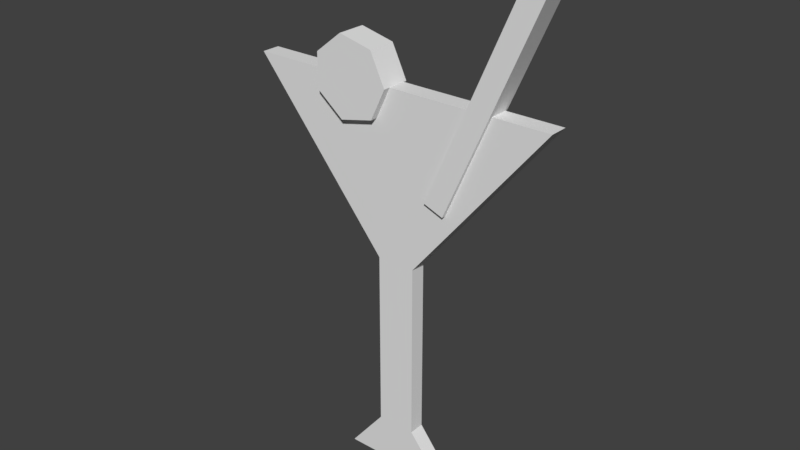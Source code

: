 # Source: Drink_Sign.blend  (saved by Blender 2.79.0; exported with 4.5.12 LTS)
import bpy
from mathutils import Matrix  # noqa: F401  (used for matrix-valued properties, if any)

bpy.ops.wm.read_factory_settings(use_empty=True)
scene = bpy.context.scene
scene.name = 'Scene'

# ---- collections
col_collection_1 = bpy.data.collections.new('Collection 1'); scene.collection.children.link(col_collection_1)

# ---- materials (node trees are filled in below, after node groups)
mat_drink = bpy.data.materials.new('Drink')
mat_drink.alpha_threshold = 0.0
mat_drink.use_transparent_shadow = False
mat_drink.roughness = 0.5
mat_ball = bpy.data.materials.new('Ball')
mat_ball.alpha_threshold = 0.0
mat_ball.use_transparent_shadow = False
mat_ball.roughness = 0.5
mat_straw = bpy.data.materials.new('Straw')
mat_straw.alpha_threshold = 0.0
mat_straw.use_transparent_shadow = False
mat_straw.roughness = 0.5

# ---- material node trees

# ---- world
world_world = bpy.data.worlds.new('World'); scene.world = world_world
world_world.color = (0.05088, 0.05088, 0.05088)
world_world.use_sun_shadow = False
world_world.sun_shadow_jitter_overblur = 0.0
world_world.cycles.sampling_method = 'MANUAL'

# ---- meshes
me_cube_001 = bpy.data.meshes.new('Cube.001')
me_cube_001.from_pydata([(-0.2157, -0.096, -1.0), (-0.2157, -0.096, 1.0), (-0.2157, 0.07845, -1.0), (-0.2157, 0.07845, 1.0), (0.2157, -0.096, -1.0), (0.2157, -0.096, 1.0), (0.2157, 0.07845, -1.0), (0.2157, 0.07845, 1.0), (-0.6211, -0.0921, -1.506), (-0.6211, 0.07454, -1.506), (0.6211, -0.0921, -1.506), (0.6211, 0.07454, -1.506), (-1.736, -0.1103, 2.864), (-1.736, 0.09273, 2.864), (1.736, -0.1103, 2.864), (1.736, 0.09273, 2.864), (0.3935, -0.1489, 1.818), (1.499, -0.1489, 4.329), (0.3935, 0.1192, 1.818), (1.499, 0.1192, 4.329), (0.6155, -0.1489, 1.734), (1.721, -0.1489, 4.244), (0.6155, 0.1192, 1.734), (1.721, 0.1192, 4.244), (-0.05623, -0.1885, 2.864), (-0.05623, 0.1328, 2.864), (-0.2242, -0.1885, 3.213), (-0.2242, 0.1328, 3.213), (-0.6017, -0.1885, 3.3), (-0.6017, 0.1328, 3.3), (-0.9045, -0.1885, 3.058), (-0.9045, 0.1328, 3.058), (-0.9045, -0.1885, 2.671), (-0.9045, 0.1328, 2.671), (-0.6017, -0.1885, 2.429), (-0.6017, 0.1328, 2.429), (-0.2242, -0.1885, 2.516), (-0.2242, 0.1328, 2.516)], [], [(0, 1, 3, 2), (2, 3, 7, 6), (6, 7, 5, 4), (4, 5, 1, 0), (0, 2, 9, 8), (1, 5, 14, 12), (9, 11, 10, 8), (6, 4, 10, 11), (4, 0, 8, 10), (2, 6, 11, 9), (15, 13, 12, 14), (7, 3, 13, 15), (5, 7, 15, 14), (3, 1, 12, 13), (16, 17, 19, 18), (18, 19, 23, 22), (22, 23, 21, 20), (20, 21, 17, 16), (18, 22, 20, 16), (23, 19, 17, 21), (24, 25, 27, 26), (26, 27, 29, 28), (28, 29, 31, 30), (30, 31, 33, 32), (32, 33, 35, 34), (27, 25, 37, 35, 33, 31, 29), (34, 35, 37, 36), (36, 37, 25, 24), (24, 26, 28, 30, 32, 34, 36)])
me_cube_001.polygons.foreach_set('material_index', [0, 0, 0, 0, 0, 0, 0, 0, 0, 0, 0, 0, 0, 0, 2, 2, 2, 2, 2, 2, 1, 1, 1, 1, 1, 1, 1, 1, 1])
me_cube_001.materials.append(mat_drink)
me_cube_001.materials.append(mat_ball)
me_cube_001.materials.append(mat_straw)
me_cube_001.use_remesh_preserve_volume = False
me_cube_001.use_remesh_preserve_attributes = False
me_cube_001.use_mirror_vertex_groups = False
me_cube_001.update()

# ---- objects
ob_cube = bpy.data.objects.new('Cube', me_cube_001)

# ---- transforms, parenting, visibility, modifiers, constraints
ob_cube.location = (0.0, 0.0, 0.0)
ob_cube.lineart.crease_threshold = 0.0

# ---- collection membership
col_collection_1.objects.link(ob_cube)

# ---- scene / render settings (as saved in the file)
scene.frame_start = 1; scene.frame_end = 250; scene.frame_set(1)
scene.render.engine = 'BLENDER_EEVEE_NEXT'
scene.render.resolution_percentage = 50
scene.render.dither_intensity = 0.0
scene.cycles.use_denoising = False
scene.cycles.samples = 128
scene.cycles.sampling_pattern = 'TABULATED_SOBOL'
scene.cycles.use_adaptive_sampling = False
scene.cycles.use_light_tree = False
scene.cycles.blur_glossy = 0.0
scene.cycles.sample_clamp_indirect = 0.0
scene.view_settings.view_transform = 'Standard'
bpy.context.view_layer.update()

# ---- added for rendering (the .blend has no active camera and no usable light): camera, sun
cam_auto = bpy.data.cameras.new('AutoCamera')
cam_auto.lens = 50.0
cam_auto.sensor_width = 36.0
cam_auto.clip_end = 1000.0
ob_auto_camera = bpy.data.objects.new('AutoCamera', cam_auto)
scene.collection.objects.link(ob_auto_camera)
ob_auto_camera.location = (6.28849, -7.57404, 6.44231)
ob_auto_camera.rotation_euler = (1.09748, -7.21219e-08, 0.694738)
scene.camera = ob_auto_camera
light_auto_sun = bpy.data.lights.new('AutoSun', 'SUN')
light_auto_sun.energy = 3.0
light_auto_sun.angle = 0.0523599
ob_auto_sun = bpy.data.objects.new('AutoSun', light_auto_sun)
scene.collection.objects.link(ob_auto_sun)
ob_auto_sun.rotation_euler = (0.872665, 0.174533, 0.523599)
bpy.context.view_layer.update()
